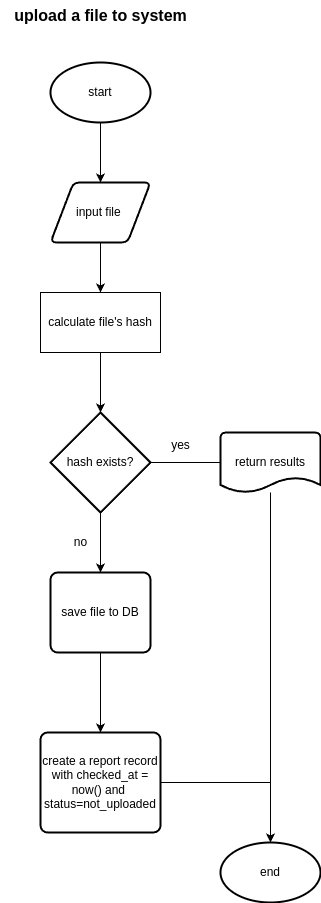

The diagram above was exported from draw.io. Its source (the exported page's mxGraphModel, read from the mxfile embedded in the PNG):
<mxGraphModel dx="1434" dy="759" grid="1" gridSize="10" guides="1" tooltips="1" connect="1" arrows="1" fold="1" page="1" pageScale="1" pageWidth="827" pageHeight="1169" math="0" shadow="0">
  <root>
    <mxCell id="WIyWlLk6GJQsqaUBKTNV-0" />
    <mxCell id="WIyWlLk6GJQsqaUBKTNV-1" parent="WIyWlLk6GJQsqaUBKTNV-0" />
    <mxCell id="vAOepfnfYiLFrqeEvjyY-2" style="edgeStyle=orthogonalEdgeStyle;rounded=0;orthogonalLoop=1;jettySize=auto;html=1;entryX=0.5;entryY=0;entryDx=0;entryDy=0;" edge="1" parent="WIyWlLk6GJQsqaUBKTNV-1" source="vAOepfnfYiLFrqeEvjyY-0" target="vAOepfnfYiLFrqeEvjyY-1">
      <mxGeometry relative="1" as="geometry" />
    </mxCell>
    <mxCell id="vAOepfnfYiLFrqeEvjyY-0" value="start" style="strokeWidth=2;html=1;shape=mxgraph.flowchart.start_1;whiteSpace=wrap;" vertex="1" parent="WIyWlLk6GJQsqaUBKTNV-1">
      <mxGeometry x="330" y="90" width="100" height="60" as="geometry" />
    </mxCell>
    <mxCell id="vAOepfnfYiLFrqeEvjyY-3" style="edgeStyle=orthogonalEdgeStyle;rounded=0;orthogonalLoop=1;jettySize=auto;html=1;" edge="1" parent="WIyWlLk6GJQsqaUBKTNV-1" source="vAOepfnfYiLFrqeEvjyY-1">
      <mxGeometry relative="1" as="geometry">
        <mxPoint x="380" y="320" as="targetPoint" />
      </mxGeometry>
    </mxCell>
    <mxCell id="vAOepfnfYiLFrqeEvjyY-1" value="input file&amp;nbsp;" style="shape=parallelogram;html=1;strokeWidth=2;perimeter=parallelogramPerimeter;whiteSpace=wrap;rounded=1;arcSize=12;size=0.23;" vertex="1" parent="WIyWlLk6GJQsqaUBKTNV-1">
      <mxGeometry x="330" y="210" width="100" height="60" as="geometry" />
    </mxCell>
    <mxCell id="vAOepfnfYiLFrqeEvjyY-5" style="edgeStyle=orthogonalEdgeStyle;rounded=0;orthogonalLoop=1;jettySize=auto;html=1;" edge="1" parent="WIyWlLk6GJQsqaUBKTNV-1" source="vAOepfnfYiLFrqeEvjyY-4" target="vAOepfnfYiLFrqeEvjyY-9">
      <mxGeometry relative="1" as="geometry">
        <mxPoint x="380" y="440" as="targetPoint" />
      </mxGeometry>
    </mxCell>
    <mxCell id="vAOepfnfYiLFrqeEvjyY-4" value="calculate file's hash" style="whiteSpace=wrap;html=1;" vertex="1" parent="WIyWlLk6GJQsqaUBKTNV-1">
      <mxGeometry x="320" y="320" width="120" height="60" as="geometry" />
    </mxCell>
    <mxCell id="vAOepfnfYiLFrqeEvjyY-10" style="edgeStyle=orthogonalEdgeStyle;rounded=0;orthogonalLoop=1;jettySize=auto;html=1;" edge="1" parent="WIyWlLk6GJQsqaUBKTNV-1" source="vAOepfnfYiLFrqeEvjyY-9">
      <mxGeometry relative="1" as="geometry">
        <mxPoint x="520" y="490" as="targetPoint" />
      </mxGeometry>
    </mxCell>
    <mxCell id="vAOepfnfYiLFrqeEvjyY-13" style="edgeStyle=orthogonalEdgeStyle;rounded=0;orthogonalLoop=1;jettySize=auto;html=1;" edge="1" parent="WIyWlLk6GJQsqaUBKTNV-1" source="vAOepfnfYiLFrqeEvjyY-9">
      <mxGeometry relative="1" as="geometry">
        <mxPoint x="380" y="600" as="targetPoint" />
      </mxGeometry>
    </mxCell>
    <mxCell id="vAOepfnfYiLFrqeEvjyY-9" value="hash exists?" style="strokeWidth=2;html=1;shape=mxgraph.flowchart.decision;whiteSpace=wrap;" vertex="1" parent="WIyWlLk6GJQsqaUBKTNV-1">
      <mxGeometry x="330" y="440" width="100" height="100" as="geometry" />
    </mxCell>
    <mxCell id="vAOepfnfYiLFrqeEvjyY-11" value="yes" style="text;html=1;align=center;verticalAlign=middle;resizable=0;points=[];autosize=1;strokeColor=none;fillColor=none;" vertex="1" parent="WIyWlLk6GJQsqaUBKTNV-1">
      <mxGeometry x="440" y="458" width="40" height="30" as="geometry" />
    </mxCell>
    <mxCell id="vAOepfnfYiLFrqeEvjyY-12" value="return results" style="strokeWidth=2;html=1;shape=mxgraph.flowchart.document2;whiteSpace=wrap;size=0.25;" vertex="1" parent="WIyWlLk6GJQsqaUBKTNV-1">
      <mxGeometry x="500" y="460" width="100" height="60" as="geometry" />
    </mxCell>
    <mxCell id="vAOepfnfYiLFrqeEvjyY-14" value="no" style="text;html=1;align=center;verticalAlign=middle;resizable=0;points=[];autosize=1;strokeColor=none;fillColor=none;" vertex="1" parent="WIyWlLk6GJQsqaUBKTNV-1">
      <mxGeometry x="340" y="555" width="40" height="30" as="geometry" />
    </mxCell>
    <mxCell id="vAOepfnfYiLFrqeEvjyY-17" style="edgeStyle=orthogonalEdgeStyle;rounded=0;orthogonalLoop=1;jettySize=auto;html=1;" edge="1" parent="WIyWlLk6GJQsqaUBKTNV-1" source="vAOepfnfYiLFrqeEvjyY-16" target="vAOepfnfYiLFrqeEvjyY-18">
      <mxGeometry relative="1" as="geometry">
        <mxPoint x="380" y="760" as="targetPoint" />
      </mxGeometry>
    </mxCell>
    <mxCell id="vAOepfnfYiLFrqeEvjyY-16" value="save file to DB" style="rounded=1;whiteSpace=wrap;html=1;absoluteArcSize=1;arcSize=14;strokeWidth=2;" vertex="1" parent="WIyWlLk6GJQsqaUBKTNV-1">
      <mxGeometry x="330" y="600" width="100" height="80" as="geometry" />
    </mxCell>
    <mxCell id="vAOepfnfYiLFrqeEvjyY-20" style="edgeStyle=orthogonalEdgeStyle;rounded=0;orthogonalLoop=1;jettySize=auto;html=1;" edge="1" parent="WIyWlLk6GJQsqaUBKTNV-1" source="vAOepfnfYiLFrqeEvjyY-18" target="vAOepfnfYiLFrqeEvjyY-21">
      <mxGeometry relative="1" as="geometry">
        <mxPoint x="380" y="920" as="targetPoint" />
      </mxGeometry>
    </mxCell>
    <mxCell id="vAOepfnfYiLFrqeEvjyY-18" value="create a report record with checked_at = now() and&amp;nbsp;&lt;div&gt;status=not_uploaded&lt;/div&gt;" style="rounded=1;whiteSpace=wrap;html=1;absoluteArcSize=1;arcSize=14;strokeWidth=2;" vertex="1" parent="WIyWlLk6GJQsqaUBKTNV-1">
      <mxGeometry x="320" y="760" width="120" height="100" as="geometry" />
    </mxCell>
    <mxCell id="vAOepfnfYiLFrqeEvjyY-19" style="edgeStyle=orthogonalEdgeStyle;rounded=0;orthogonalLoop=1;jettySize=auto;html=1;exitX=0.5;exitY=1;exitDx=0;exitDy=0;" edge="1" parent="WIyWlLk6GJQsqaUBKTNV-1" source="vAOepfnfYiLFrqeEvjyY-18" target="vAOepfnfYiLFrqeEvjyY-18">
      <mxGeometry relative="1" as="geometry" />
    </mxCell>
    <mxCell id="vAOepfnfYiLFrqeEvjyY-21" value="end" style="strokeWidth=2;html=1;shape=mxgraph.flowchart.start_1;whiteSpace=wrap;" vertex="1" parent="WIyWlLk6GJQsqaUBKTNV-1">
      <mxGeometry x="500" y="870" width="100" height="60" as="geometry" />
    </mxCell>
    <mxCell id="vAOepfnfYiLFrqeEvjyY-24" style="edgeStyle=orthogonalEdgeStyle;rounded=0;orthogonalLoop=1;jettySize=auto;html=1;entryX=0.5;entryY=0;entryDx=0;entryDy=0;entryPerimeter=0;" edge="1" parent="WIyWlLk6GJQsqaUBKTNV-1" source="vAOepfnfYiLFrqeEvjyY-12" target="vAOepfnfYiLFrqeEvjyY-21">
      <mxGeometry relative="1" as="geometry" />
    </mxCell>
    <mxCell id="vAOepfnfYiLFrqeEvjyY-25" value="&lt;font style=&quot;font-size: 16px;&quot;&gt;&lt;b&gt;upload a file to system&lt;/b&gt;&lt;/font&gt;" style="text;html=1;align=center;verticalAlign=middle;resizable=0;points=[];autosize=1;strokeColor=none;fillColor=none;" vertex="1" parent="WIyWlLk6GJQsqaUBKTNV-1">
      <mxGeometry x="280" y="28" width="200" height="30" as="geometry" />
    </mxCell>
  </root>
</mxGraphModel>